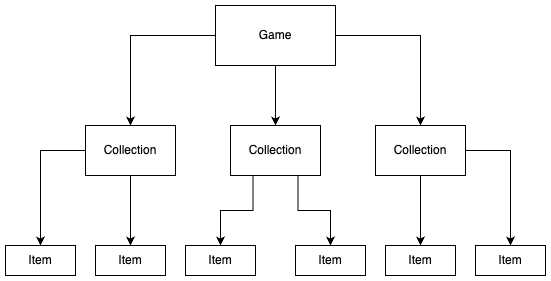

The diagram above was exported from draw.io. Its source (the exported page's mxGraphModel, read from the mxfile embedded in the PNG):
<mxGraphModel dx="1674" dy="679" grid="1" gridSize="10" guides="1" tooltips="1" connect="1" arrows="1" fold="1" page="1" pageScale="1" pageWidth="850" pageHeight="1100" math="0" shadow="0">
  <root>
    <mxCell id="0" />
    <mxCell id="1" parent="0" />
    <mxCell id="wkRGPPz_hjUf3sZkDolh-14" style="edgeStyle=orthogonalEdgeStyle;rounded=0;orthogonalLoop=1;jettySize=auto;html=1;entryX=0.5;entryY=0;entryDx=0;entryDy=0;" edge="1" parent="1" source="wkRGPPz_hjUf3sZkDolh-1" target="wkRGPPz_hjUf3sZkDolh-2">
      <mxGeometry relative="1" as="geometry" />
    </mxCell>
    <mxCell id="wkRGPPz_hjUf3sZkDolh-15" style="edgeStyle=orthogonalEdgeStyle;rounded=0;orthogonalLoop=1;jettySize=auto;html=1;entryX=0.5;entryY=0;entryDx=0;entryDy=0;" edge="1" parent="1" source="wkRGPPz_hjUf3sZkDolh-1" target="wkRGPPz_hjUf3sZkDolh-6">
      <mxGeometry relative="1" as="geometry" />
    </mxCell>
    <mxCell id="wkRGPPz_hjUf3sZkDolh-16" style="edgeStyle=orthogonalEdgeStyle;rounded=0;orthogonalLoop=1;jettySize=auto;html=1;entryX=0.5;entryY=0;entryDx=0;entryDy=0;" edge="1" parent="1" source="wkRGPPz_hjUf3sZkDolh-1" target="wkRGPPz_hjUf3sZkDolh-7">
      <mxGeometry relative="1" as="geometry" />
    </mxCell>
    <mxCell id="wkRGPPz_hjUf3sZkDolh-1" value="Game" style="rounded=0;whiteSpace=wrap;html=1;" vertex="1" parent="1">
      <mxGeometry x="360" y="80" width="120" height="60" as="geometry" />
    </mxCell>
    <mxCell id="wkRGPPz_hjUf3sZkDolh-18" style="edgeStyle=orthogonalEdgeStyle;rounded=0;orthogonalLoop=1;jettySize=auto;html=1;entryX=0.5;entryY=0;entryDx=0;entryDy=0;" edge="1" parent="1" source="wkRGPPz_hjUf3sZkDolh-2" target="wkRGPPz_hjUf3sZkDolh-9">
      <mxGeometry relative="1" as="geometry" />
    </mxCell>
    <mxCell id="wkRGPPz_hjUf3sZkDolh-23" style="edgeStyle=orthogonalEdgeStyle;rounded=0;orthogonalLoop=1;jettySize=auto;html=1;entryX=0.5;entryY=0;entryDx=0;entryDy=0;" edge="1" parent="1" source="wkRGPPz_hjUf3sZkDolh-2" target="wkRGPPz_hjUf3sZkDolh-8">
      <mxGeometry relative="1" as="geometry" />
    </mxCell>
    <mxCell id="wkRGPPz_hjUf3sZkDolh-2" value="Collection" style="rounded=0;whiteSpace=wrap;html=1;" vertex="1" parent="1">
      <mxGeometry x="230" y="200" width="90" height="50" as="geometry" />
    </mxCell>
    <mxCell id="wkRGPPz_hjUf3sZkDolh-19" style="edgeStyle=orthogonalEdgeStyle;rounded=0;orthogonalLoop=1;jettySize=auto;html=1;exitX=0.25;exitY=1;exitDx=0;exitDy=0;entryX=0.5;entryY=0;entryDx=0;entryDy=0;" edge="1" parent="1" source="wkRGPPz_hjUf3sZkDolh-6" target="wkRGPPz_hjUf3sZkDolh-10">
      <mxGeometry relative="1" as="geometry" />
    </mxCell>
    <mxCell id="wkRGPPz_hjUf3sZkDolh-20" style="edgeStyle=orthogonalEdgeStyle;rounded=0;orthogonalLoop=1;jettySize=auto;html=1;exitX=0.75;exitY=1;exitDx=0;exitDy=0;entryX=0.5;entryY=0;entryDx=0;entryDy=0;" edge="1" parent="1" source="wkRGPPz_hjUf3sZkDolh-6" target="wkRGPPz_hjUf3sZkDolh-11">
      <mxGeometry relative="1" as="geometry" />
    </mxCell>
    <mxCell id="wkRGPPz_hjUf3sZkDolh-6" value="Collection" style="rounded=0;whiteSpace=wrap;html=1;" vertex="1" parent="1">
      <mxGeometry x="375" y="200" width="90" height="50" as="geometry" />
    </mxCell>
    <mxCell id="wkRGPPz_hjUf3sZkDolh-21" style="edgeStyle=orthogonalEdgeStyle;rounded=0;orthogonalLoop=1;jettySize=auto;html=1;entryX=0.5;entryY=0;entryDx=0;entryDy=0;" edge="1" parent="1" source="wkRGPPz_hjUf3sZkDolh-7" target="wkRGPPz_hjUf3sZkDolh-13">
      <mxGeometry relative="1" as="geometry" />
    </mxCell>
    <mxCell id="wkRGPPz_hjUf3sZkDolh-22" style="edgeStyle=orthogonalEdgeStyle;rounded=0;orthogonalLoop=1;jettySize=auto;html=1;entryX=0.5;entryY=0;entryDx=0;entryDy=0;" edge="1" parent="1" source="wkRGPPz_hjUf3sZkDolh-7" target="wkRGPPz_hjUf3sZkDolh-12">
      <mxGeometry relative="1" as="geometry" />
    </mxCell>
    <mxCell id="wkRGPPz_hjUf3sZkDolh-7" value="Collection" style="rounded=0;whiteSpace=wrap;html=1;" vertex="1" parent="1">
      <mxGeometry x="520" y="200" width="90" height="50" as="geometry" />
    </mxCell>
    <mxCell id="wkRGPPz_hjUf3sZkDolh-8" value="Item" style="rounded=0;whiteSpace=wrap;html=1;" vertex="1" parent="1">
      <mxGeometry x="150" y="320" width="70" height="30" as="geometry" />
    </mxCell>
    <mxCell id="wkRGPPz_hjUf3sZkDolh-9" value="Item" style="rounded=0;whiteSpace=wrap;html=1;" vertex="1" parent="1">
      <mxGeometry x="240" y="320" width="70" height="30" as="geometry" />
    </mxCell>
    <mxCell id="wkRGPPz_hjUf3sZkDolh-10" value="Item" style="rounded=0;whiteSpace=wrap;html=1;" vertex="1" parent="1">
      <mxGeometry x="330" y="320" width="70" height="30" as="geometry" />
    </mxCell>
    <mxCell id="wkRGPPz_hjUf3sZkDolh-11" value="Item" style="rounded=0;whiteSpace=wrap;html=1;" vertex="1" parent="1">
      <mxGeometry x="440" y="320" width="70" height="30" as="geometry" />
    </mxCell>
    <mxCell id="wkRGPPz_hjUf3sZkDolh-12" value="Item" style="rounded=0;whiteSpace=wrap;html=1;" vertex="1" parent="1">
      <mxGeometry x="530" y="320" width="70" height="30" as="geometry" />
    </mxCell>
    <mxCell id="wkRGPPz_hjUf3sZkDolh-13" value="Item" style="rounded=0;whiteSpace=wrap;html=1;" vertex="1" parent="1">
      <mxGeometry x="620" y="320" width="70" height="30" as="geometry" />
    </mxCell>
  </root>
</mxGraphModel>